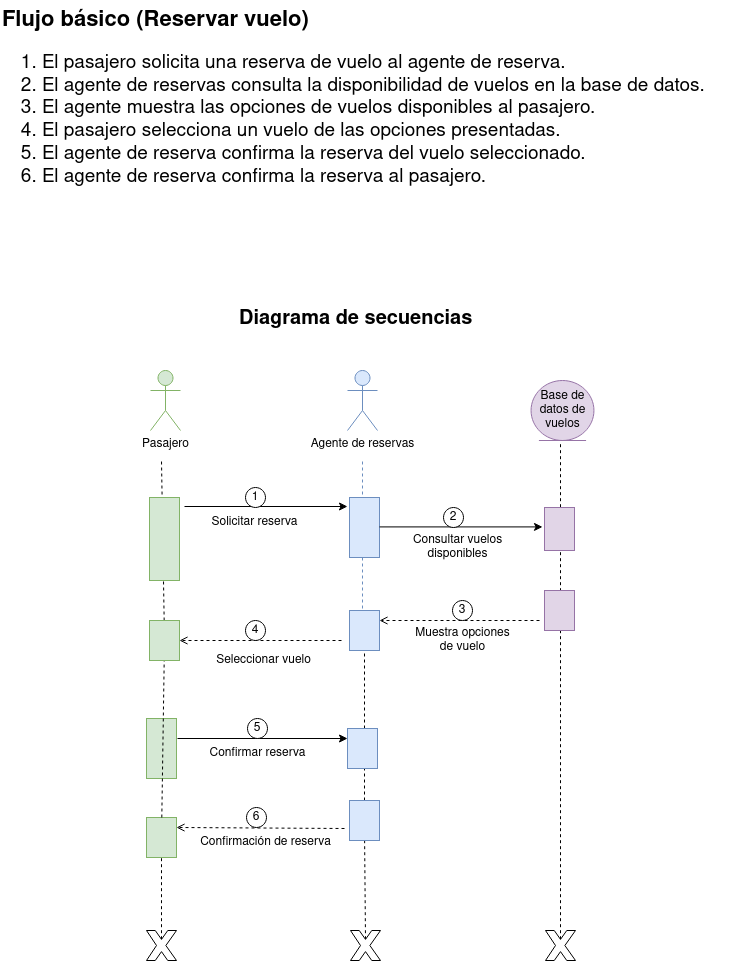

The diagram above was exported from draw.io. Its source (the exported page's mxGraphModel, read from the mxfile embedded in the PNG):
<mxGraphModel dx="1729" dy="1899" grid="1" gridSize="10" guides="1" tooltips="1" connect="1" arrows="1" fold="1" page="1" pageScale="1" pageWidth="850" pageHeight="1100" math="0" shadow="0">
  <root>
    <mxCell id="0" />
    <mxCell id="1" parent="0" />
    <mxCell id="_W277PvzB248Tj_B8JmP-1" value="" style="endArrow=none;dashed=1;html=1;rounded=0;verticalAlign=bottom;entryX=0.675;entryY=0.5;entryDx=0;entryDy=0;entryPerimeter=0;exitX=0.5;exitY=0.29;exitDx=0;exitDy=0;exitPerimeter=0;" parent="1" source="_W277PvzB248Tj_B8JmP-8" target="_W277PvzB248Tj_B8JmP-32" edge="1">
      <mxGeometry width="50" height="50" relative="1" as="geometry">
        <mxPoint x="425.8290598290598" y="690" as="sourcePoint" />
        <mxPoint x="425" y="400" as="targetPoint" />
      </mxGeometry>
    </mxCell>
    <mxCell id="_W277PvzB248Tj_B8JmP-2" value="" style="endArrow=none;dashed=1;html=1;rounded=0;verticalAlign=bottom;" parent="1" target="_W277PvzB248Tj_B8JmP-44" edge="1">
      <mxGeometry width="50" height="50" relative="1" as="geometry">
        <mxPoint x="425" y="590" as="sourcePoint" />
        <mxPoint x="423.3599999999997" y="199.81999999999994" as="targetPoint" />
      </mxGeometry>
    </mxCell>
    <mxCell id="_W277PvzB248Tj_B8JmP-3" value="" style="endArrow=none;dashed=1;html=1;rounded=0;" parent="1" source="_W277PvzB248Tj_B8JmP-69" edge="1">
      <mxGeometry width="50" height="50" relative="1" as="geometry">
        <mxPoint x="226" y="1329" as="sourcePoint" />
        <mxPoint x="222" y="220" as="targetPoint" />
      </mxGeometry>
    </mxCell>
    <mxCell id="_W277PvzB248Tj_B8JmP-4" value="Solicitar reserva" style="text;html=1;align=center;verticalAlign=middle;resizable=0;points=[];autosize=1;strokeColor=none;fillColor=none;" parent="1" vertex="1">
      <mxGeometry x="260" y="267" width="110" height="30" as="geometry" />
    </mxCell>
    <mxCell id="_W277PvzB248Tj_B8JmP-5" value="" style="endArrow=classic;html=1;rounded=0;entryX=0.15;entryY=1.067;entryDx=0;entryDy=0;entryPerimeter=0;" parent="1" target="_W277PvzB248Tj_B8JmP-11" edge="1">
      <mxGeometry width="50" height="50" relative="1" as="geometry">
        <mxPoint x="245" y="266" as="sourcePoint" />
        <mxPoint x="515" y="297" as="targetPoint" />
      </mxGeometry>
    </mxCell>
    <mxCell id="_W277PvzB248Tj_B8JmP-6" value="1" style="ellipse;whiteSpace=wrap;html=1;aspect=fixed;" parent="1" vertex="1">
      <mxGeometry x="306" y="247" width="20" height="20" as="geometry" />
    </mxCell>
    <mxCell id="_W277PvzB248Tj_B8JmP-7" value="" style="endArrow=open;dashed=1;html=1;rounded=0;endFill=0;entryX=0.25;entryY=0;entryDx=0;entryDy=0;" parent="1" target="_W277PvzB248Tj_B8JmP-45" edge="1">
      <mxGeometry width="50" height="50" relative="1" as="geometry">
        <mxPoint x="405" y="588" as="sourcePoint" />
        <mxPoint x="45" y="587.98" as="targetPoint" />
      </mxGeometry>
    </mxCell>
    <mxCell id="_W277PvzB248Tj_B8JmP-8" value="" style="verticalLabelPosition=bottom;verticalAlign=top;html=1;shape=mxgraph.basic.x" parent="1" vertex="1">
      <mxGeometry x="411" y="690" width="30" height="30" as="geometry" />
    </mxCell>
    <mxCell id="_W277PvzB248Tj_B8JmP-9" value="" style="verticalLabelPosition=bottom;verticalAlign=top;html=1;shape=mxgraph.basic.x" parent="1" vertex="1">
      <mxGeometry x="207" y="690" width="30" height="30" as="geometry" />
    </mxCell>
    <mxCell id="_W277PvzB248Tj_B8JmP-10" value="" style="endArrow=none;dashed=1;html=1;rounded=0;verticalAlign=bottom;fillColor=#dae8fc;strokeColor=#6c8ebf;" parent="1" edge="1">
      <mxGeometry width="50" height="50" relative="1" as="geometry">
        <mxPoint x="423" y="380" as="sourcePoint" />
        <mxPoint x="423" y="220" as="targetPoint" />
      </mxGeometry>
    </mxCell>
    <mxCell id="_W277PvzB248Tj_B8JmP-11" value="" style="rounded=0;whiteSpace=wrap;html=1;direction=south;verticalAlign=top;fillColor=#dae8fc;strokeColor=#6c8ebf;" parent="1" vertex="1">
      <mxGeometry x="410" y="257" width="30" height="60" as="geometry" />
    </mxCell>
    <mxCell id="_W277PvzB248Tj_B8JmP-12" value="" style="rounded=0;whiteSpace=wrap;html=1;direction=south;fillColor=#d5e8d4;strokeColor=#82b366;" parent="1" vertex="1">
      <mxGeometry x="210" y="257" width="30" height="83" as="geometry" />
    </mxCell>
    <mxCell id="_W277PvzB248Tj_B8JmP-13" value="" style="verticalLabelPosition=bottom;verticalAlign=top;html=1;shape=mxgraph.basic.x" parent="1" vertex="1">
      <mxGeometry x="606" y="690" width="30" height="30" as="geometry" />
    </mxCell>
    <mxCell id="_W277PvzB248Tj_B8JmP-14" value="" style="endArrow=none;dashed=1;html=1;rounded=0;exitX=0.5;exitY=0.29;exitDx=0;exitDy=0;exitPerimeter=0;" parent="1" source="_W277PvzB248Tj_B8JmP-13" edge="1">
      <mxGeometry width="50" height="50" relative="1" as="geometry">
        <mxPoint x="621" y="370" as="sourcePoint" />
        <mxPoint x="621" y="203" as="targetPoint" />
      </mxGeometry>
    </mxCell>
    <mxCell id="_W277PvzB248Tj_B8JmP-16" value="Pasajero" style="shape=umlActor;verticalLabelPosition=bottom;verticalAlign=top;html=1;fillColor=#d5e8d4;strokeColor=#82b366;" parent="1" vertex="1">
      <mxGeometry x="211" y="130" width="30" height="60" as="geometry" />
    </mxCell>
    <mxCell id="_W277PvzB248Tj_B8JmP-17" value="" style="rounded=0;whiteSpace=wrap;html=1;direction=south;verticalAlign=top;fillColor=#e1d5e7;strokeColor=#9673a6;" parent="1" vertex="1">
      <mxGeometry x="605" y="267" width="30" height="43" as="geometry" />
    </mxCell>
    <mxCell id="_W277PvzB248Tj_B8JmP-18" value="" style="endArrow=classic;html=1;rounded=0;entryX=0.15;entryY=1.067;entryDx=0;entryDy=0;entryPerimeter=0;" parent="1" edge="1">
      <mxGeometry width="50" height="50" relative="1" as="geometry">
        <mxPoint x="440" y="286.40999999999997" as="sourcePoint" />
        <mxPoint x="603" y="286.40999999999997" as="targetPoint" />
      </mxGeometry>
    </mxCell>
    <mxCell id="_W277PvzB248Tj_B8JmP-19" value="2" style="ellipse;whiteSpace=wrap;html=1;aspect=fixed;" parent="1" vertex="1">
      <mxGeometry x="504" y="267" width="20" height="20" as="geometry" />
    </mxCell>
    <mxCell id="_W277PvzB248Tj_B8JmP-20" value="&lt;div&gt;Consultar vuelos&lt;/div&gt;&lt;div&gt;disponibles&lt;/div&gt;" style="text;html=1;align=center;verticalAlign=middle;resizable=0;points=[];autosize=1;strokeColor=none;fillColor=none;" parent="1" vertex="1">
      <mxGeometry x="463" y="287" width="110" height="40" as="geometry" />
    </mxCell>
    <mxCell id="_W277PvzB248Tj_B8JmP-21" value="" style="endArrow=open;dashed=1;html=1;rounded=0;endFill=0;" parent="1" edge="1">
      <mxGeometry width="50" height="50" relative="1" as="geometry">
        <mxPoint x="600" y="380" as="sourcePoint" />
        <mxPoint x="440" y="380" as="targetPoint" />
      </mxGeometry>
    </mxCell>
    <mxCell id="_W277PvzB248Tj_B8JmP-22" value="" style="rounded=0;whiteSpace=wrap;html=1;direction=south;verticalAlign=top;fillColor=#e1d5e7;strokeColor=#9673a6;" parent="1" vertex="1">
      <mxGeometry x="605" y="350" width="30" height="40" as="geometry" />
    </mxCell>
    <mxCell id="_W277PvzB248Tj_B8JmP-23" value="&lt;div&gt;Muestra opciones&lt;/div&gt;&lt;div&gt;de vuelo&lt;/div&gt;" style="text;html=1;align=center;verticalAlign=middle;resizable=0;points=[];autosize=1;strokeColor=none;fillColor=none;" parent="1" vertex="1">
      <mxGeometry x="463" y="380" width="120" height="40" as="geometry" />
    </mxCell>
    <mxCell id="_W277PvzB248Tj_B8JmP-24" value="Confirmación de reserva" style="text;html=1;align=center;verticalAlign=middle;resizable=0;points=[];autosize=1;strokeColor=none;fillColor=none;" parent="1" vertex="1">
      <mxGeometry x="251" y="587" width="150" height="30" as="geometry" />
    </mxCell>
    <mxCell id="_W277PvzB248Tj_B8JmP-25" value="&lt;div style=&quot;font-size: 20px;&quot;&gt;&lt;font size=&quot;1&quot;&gt;&lt;b&gt;&lt;font style=&quot;font-size: 22px;&quot;&gt;Flujo básico (Reservar vuelo)&lt;/font&gt;&lt;/b&gt;&lt;/font&gt;&lt;/div&gt;&lt;div style=&quot;font-size: 19px;&quot;&gt;&lt;ol&gt;&lt;li&gt;El pasajero solicita una reserva de vuelo al agente de reserva.&lt;/li&gt;&lt;li&gt;El agente de reservas consulta la disponibilidad de vuelos en la base de datos.&lt;/li&gt;&lt;li&gt;El agente muestra las opciones de vuelos disponibles al pasajero.&lt;/li&gt;&lt;li&gt;El pasajero selecciona un vuelo de las opciones presentadas.&lt;/li&gt;&lt;li&gt;El agente de reserva confirma la reserva del vuelo seleccionado.&lt;/li&gt;&lt;li&gt;El agente de reserva confirma la reserva al pasajero.&lt;/li&gt;&lt;/ol&gt;&lt;/div&gt;" style="text;whiteSpace=wrap;html=1;" parent="1" vertex="1">
      <mxGeometry x="61" y="-240" width="730" height="293" as="geometry" />
    </mxCell>
    <mxCell id="_W277PvzB248Tj_B8JmP-26" value="Base de datos de vuelos" style="ellipse;shape=umlEntity;whiteSpace=wrap;html=1;fillColor=#e1d5e7;strokeColor=#9673a6;" parent="1" vertex="1">
      <mxGeometry x="591.55" y="140" width="62.9" height="60" as="geometry" />
    </mxCell>
    <mxCell id="_W277PvzB248Tj_B8JmP-27" value="" style="rounded=0;whiteSpace=wrap;html=1;direction=south;verticalAlign=top;fillColor=#dae8fc;strokeColor=#6c8ebf;" parent="1" vertex="1">
      <mxGeometry x="408" y="488" width="30" height="40" as="geometry" />
    </mxCell>
    <mxCell id="_W277PvzB248Tj_B8JmP-28" value="" style="endArrow=classic;html=1;rounded=0;exitX=0.25;exitY=0;exitDx=0;exitDy=0;entryX=0.15;entryY=1.067;entryDx=0;entryDy=0;entryPerimeter=0;endFill=1;startArrow=none;startFill=0;" parent="1" edge="1">
      <mxGeometry width="50" height="50" relative="1" as="geometry">
        <mxPoint x="238" y="498" as="sourcePoint" />
        <mxPoint x="408" y="498" as="targetPoint" />
      </mxGeometry>
    </mxCell>
    <mxCell id="_W277PvzB248Tj_B8JmP-29" value="5" style="ellipse;whiteSpace=wrap;html=1;aspect=fixed;" parent="1" vertex="1">
      <mxGeometry x="308" y="478" width="20" height="20" as="geometry" />
    </mxCell>
    <mxCell id="_W277PvzB248Tj_B8JmP-31" value="Confirmar reserva" style="text;html=1;align=center;verticalAlign=middle;resizable=0;points=[];autosize=1;strokeColor=none;fillColor=none;" parent="1" vertex="1">
      <mxGeometry x="258" y="498" width="120" height="30" as="geometry" />
    </mxCell>
    <mxCell id="_W277PvzB248Tj_B8JmP-32" value="" style="rounded=0;whiteSpace=wrap;html=1;direction=south;verticalAlign=top;fillColor=#dae8fc;strokeColor=#6c8ebf;" parent="1" vertex="1">
      <mxGeometry x="410" y="560" width="30" height="40" as="geometry" />
    </mxCell>
    <mxCell id="_W277PvzB248Tj_B8JmP-43" value="&lt;b&gt;&lt;font style=&quot;font-size: 20px;&quot;&gt;Diagrama de secuencias&lt;/font&gt;&lt;/b&gt;" style="text;whiteSpace=wrap;html=1;" parent="1" vertex="1">
      <mxGeometry x="298" y="60" width="270" height="50" as="geometry" />
    </mxCell>
    <mxCell id="_W277PvzB248Tj_B8JmP-44" value="" style="rounded=0;whiteSpace=wrap;html=1;direction=south;verticalAlign=top;fillColor=#dae8fc;strokeColor=#6c8ebf;" parent="1" vertex="1">
      <mxGeometry x="410" y="370" width="30" height="40" as="geometry" />
    </mxCell>
    <mxCell id="_W277PvzB248Tj_B8JmP-49" value="6" style="ellipse;whiteSpace=wrap;html=1;aspect=fixed;" parent="1" vertex="1">
      <mxGeometry x="307" y="567" width="20" height="20" as="geometry" />
    </mxCell>
    <mxCell id="_W277PvzB248Tj_B8JmP-52" value="Agente de reservas" style="shape=umlActor;verticalLabelPosition=bottom;verticalAlign=top;html=1;fillColor=#dae8fc;strokeColor=#6c8ebf;" parent="1" vertex="1">
      <mxGeometry x="408" y="130" width="30" height="60" as="geometry" />
    </mxCell>
    <mxCell id="_W277PvzB248Tj_B8JmP-67" value="" style="endArrow=open;dashed=1;html=1;rounded=0;endFill=0;exitX=0.667;exitY=1;exitDx=0;exitDy=0;exitPerimeter=0;entryX=0.5;entryY=0;entryDx=0;entryDy=0;" parent="1" target="_W277PvzB248Tj_B8JmP-69" edge="1">
      <mxGeometry width="50" height="50" relative="1" as="geometry">
        <mxPoint x="402" y="400" as="sourcePoint" />
        <mxPoint x="42" y="400" as="targetPoint" />
      </mxGeometry>
    </mxCell>
    <mxCell id="_W277PvzB248Tj_B8JmP-68" value="Seleccionar vuelo" style="text;html=1;align=center;verticalAlign=middle;resizable=0;points=[];autosize=1;strokeColor=none;fillColor=none;" parent="1" vertex="1">
      <mxGeometry x="264" y="405" width="120" height="30" as="geometry" />
    </mxCell>
    <mxCell id="_W277PvzB248Tj_B8JmP-30" value="" style="rounded=0;whiteSpace=wrap;html=1;direction=south;verticalAlign=top;fillColor=#d5e8d4;strokeColor=#82b366;" parent="1" vertex="1">
      <mxGeometry x="207" y="478" width="30" height="60" as="geometry" />
    </mxCell>
    <mxCell id="_W277PvzB248Tj_B8JmP-72" value="" style="endArrow=none;dashed=1;html=1;rounded=0;exitX=0.5;exitY=0.29;exitDx=0;exitDy=0;exitPerimeter=0;" parent="1" source="_W277PvzB248Tj_B8JmP-9" target="_W277PvzB248Tj_B8JmP-45" edge="1">
      <mxGeometry width="50" height="50" relative="1" as="geometry">
        <mxPoint x="225" y="889" as="sourcePoint" />
        <mxPoint x="222" y="525" as="targetPoint" />
      </mxGeometry>
    </mxCell>
    <mxCell id="_W277PvzB248Tj_B8JmP-45" value="" style="rounded=0;whiteSpace=wrap;html=1;direction=south;verticalAlign=top;fillColor=#d5e8d4;strokeColor=#82b366;" parent="1" vertex="1">
      <mxGeometry x="207" y="577" width="30" height="40" as="geometry" />
    </mxCell>
    <mxCell id="_W277PvzB248Tj_B8JmP-73" value="4" style="ellipse;whiteSpace=wrap;html=1;aspect=fixed;" parent="1" vertex="1">
      <mxGeometry x="306" y="380" width="20" height="20" as="geometry" />
    </mxCell>
    <mxCell id="_W277PvzB248Tj_B8JmP-74" value="3" style="ellipse;whiteSpace=wrap;html=1;aspect=fixed;" parent="1" vertex="1">
      <mxGeometry x="513" y="360" width="20" height="20" as="geometry" />
    </mxCell>
    <mxCell id="_W277PvzB248Tj_B8JmP-75" value="" style="endArrow=none;dashed=1;html=1;rounded=0;" parent="1" source="_W277PvzB248Tj_B8JmP-45" target="_W277PvzB248Tj_B8JmP-69" edge="1">
      <mxGeometry width="50" height="50" relative="1" as="geometry">
        <mxPoint x="222" y="577" as="sourcePoint" />
        <mxPoint x="222" y="220" as="targetPoint" />
      </mxGeometry>
    </mxCell>
    <mxCell id="_W277PvzB248Tj_B8JmP-69" value="" style="rounded=0;whiteSpace=wrap;html=1;direction=south;verticalAlign=top;fillColor=#d5e8d4;strokeColor=#82b366;" parent="1" vertex="1">
      <mxGeometry x="210" y="380" width="30" height="40" as="geometry" />
    </mxCell>
  </root>
</mxGraphModel>